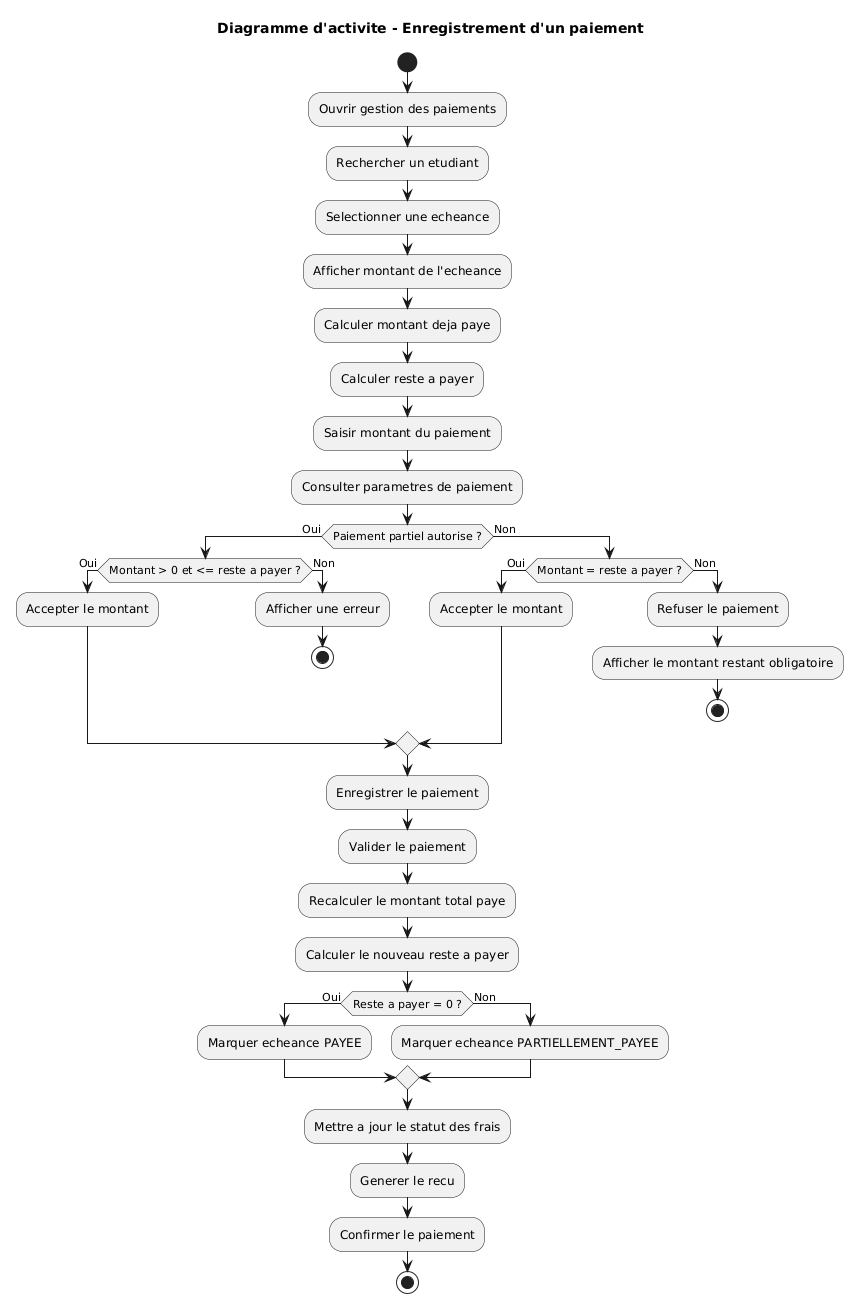

The diagram above was rendered by PlantUML. Its source (embedded in the PNG):
@startuml
title Diagramme d'activite - Enregistrement d'un paiement

start

:Ouvrir gestion des paiements;
:Rechercher un etudiant;
:Selectionner une echeance;
:Afficher montant de l'echeance;
:Calculer montant deja paye;
:Calculer reste a payer;
:Saisir montant du paiement;
:Consulter parametres de paiement;

if (Paiement partiel autorise ?) then (Oui)

    if (Montant > 0 et <= reste a payer ?) then (Oui)
        :Accepter le montant;
    else (Non)
        :Afficher une erreur;
        stop
    endif

else (Non)

    if (Montant = reste a payer ?) then (Oui)
        :Accepter le montant;
    else (Non)
        :Refuser le paiement;
        :Afficher le montant restant obligatoire;
        stop
    endif

endif

:Enregistrer le paiement;
:Valider le paiement;
:Recalculer le montant total paye;
:Calculer le nouveau reste a payer;

if (Reste a payer = 0 ?) then (Oui)
    :Marquer echeance PAYEE;
else (Non)
    :Marquer echeance PARTIELLEMENT_PAYEE;
endif

:Mettre a jour le statut des frais;
:Generer le recu;
:Confirmer le paiement;

stop
@enduml